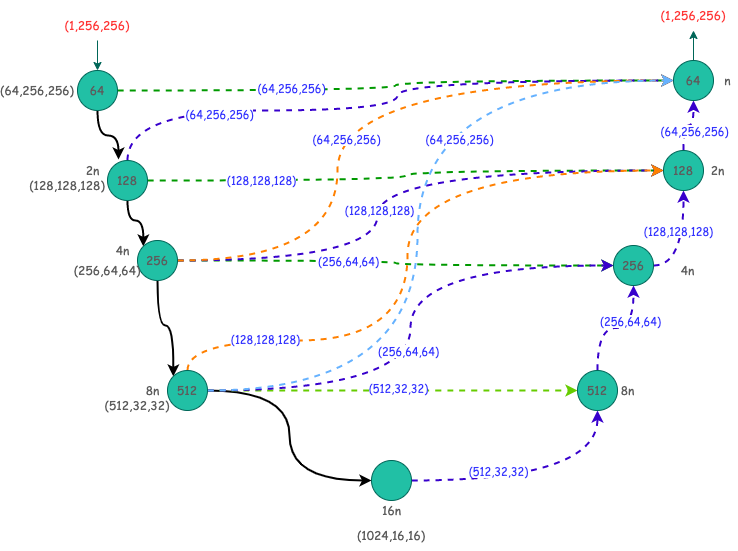

The diagram above was exported from draw.io. Its source (the exported page's mxGraphModel, read from the mxfile embedded in the PNG):
<mxGraphModel dx="946" dy="701" grid="1" gridSize="10" guides="1" tooltips="1" connect="1" arrows="1" fold="1" page="1" pageScale="1" pageWidth="827" pageHeight="1169" math="0" shadow="0">
  <root>
    <mxCell id="0" />
    <mxCell id="1" parent="0" />
    <mxCell id="5p1Rdo96PIyEQocM1NqE-85" style="edgeStyle=orthogonalEdgeStyle;curved=1;orthogonalLoop=1;jettySize=auto;html=1;entryX=0.5;entryY=0;entryDx=0;entryDy=0;fontFamily=Comic Sans MS;fontColor=#5C5C5C;strokeColor=#006658;" edge="1" parent="1" source="5p1Rdo96PIyEQocM1NqE-1" target="5p1Rdo96PIyEQocM1NqE-3">
      <mxGeometry relative="1" as="geometry" />
    </mxCell>
    <mxCell id="5p1Rdo96PIyEQocM1NqE-1" value="&lt;font color=&quot;#ff3333&quot;&gt;(1,256,256)&lt;/font&gt;" style="text;html=1;strokeColor=none;fillColor=none;align=center;verticalAlign=middle;whiteSpace=wrap;rounded=0;fontFamily=Comic Sans MS;fontColor=#5C5C5C;" vertex="1" parent="1">
      <mxGeometry x="90" y="20" width="60" height="30" as="geometry" />
    </mxCell>
    <mxCell id="5p1Rdo96PIyEQocM1NqE-21" style="edgeStyle=orthogonalEdgeStyle;curved=1;orthogonalLoop=1;jettySize=auto;html=1;entryX=0.275;entryY=-0.025;entryDx=0;entryDy=0;entryPerimeter=0;fontFamily=Comic Sans MS;fontColor=#5C5C5C;fillColor=#21C0A5;strokeColor=#000000;strokeWidth=2;" edge="1" parent="1" source="5p1Rdo96PIyEQocM1NqE-3" target="5p1Rdo96PIyEQocM1NqE-4">
      <mxGeometry relative="1" as="geometry" />
    </mxCell>
    <mxCell id="5p1Rdo96PIyEQocM1NqE-70" style="edgeStyle=orthogonalEdgeStyle;curved=1;orthogonalLoop=1;jettySize=auto;html=1;fontFamily=Comic Sans MS;fontColor=#5C5C5C;strokeColor=#009900;dashed=1;strokeWidth=2;" edge="1" parent="1" source="5p1Rdo96PIyEQocM1NqE-3" target="5p1Rdo96PIyEQocM1NqE-14">
      <mxGeometry relative="1" as="geometry" />
    </mxCell>
    <mxCell id="5p1Rdo96PIyEQocM1NqE-71" value="(64,256,256)" style="edgeLabel;html=1;align=center;verticalAlign=middle;resizable=0;points=[];fontFamily=Comic Sans MS;fontColor=#3333FF;" vertex="1" connectable="0" parent="5p1Rdo96PIyEQocM1NqE-70">
      <mxGeometry x="-0.3887" y="3" relative="1" as="geometry">
        <mxPoint as="offset" />
      </mxGeometry>
    </mxCell>
    <mxCell id="5p1Rdo96PIyEQocM1NqE-3" value="64" style="ellipse;whiteSpace=wrap;html=1;aspect=fixed;fontFamily=Comic Sans MS;fillColor=#21C0A5;strokeColor=#006658;fontColor=#5C5C5C;" vertex="1" parent="1">
      <mxGeometry x="100" y="80" width="40" height="40" as="geometry" />
    </mxCell>
    <mxCell id="5p1Rdo96PIyEQocM1NqE-22" style="edgeStyle=orthogonalEdgeStyle;curved=1;orthogonalLoop=1;jettySize=auto;html=1;entryX=0;entryY=0;entryDx=0;entryDy=0;fontFamily=Comic Sans MS;fontColor=#5C5C5C;fillColor=#21C0A5;strokeColor=#000000;strokeWidth=2;" edge="1" parent="1" source="5p1Rdo96PIyEQocM1NqE-4" target="5p1Rdo96PIyEQocM1NqE-5">
      <mxGeometry relative="1" as="geometry" />
    </mxCell>
    <mxCell id="5p1Rdo96PIyEQocM1NqE-61" style="edgeStyle=orthogonalEdgeStyle;curved=1;orthogonalLoop=1;jettySize=auto;html=1;entryX=0;entryY=0.5;entryDx=0;entryDy=0;fontFamily=Comic Sans MS;fontColor=#5C5C5C;strokeColor=#009900;dashed=1;strokeWidth=2;" edge="1" parent="1" source="5p1Rdo96PIyEQocM1NqE-4" target="5p1Rdo96PIyEQocM1NqE-13">
      <mxGeometry relative="1" as="geometry" />
    </mxCell>
    <mxCell id="5p1Rdo96PIyEQocM1NqE-64" value="(128,128,128)" style="edgeLabel;html=1;align=center;verticalAlign=middle;resizable=0;points=[];fontFamily=Comic Sans MS;fontColor=#3333FF;" vertex="1" connectable="0" parent="5p1Rdo96PIyEQocM1NqE-61">
      <mxGeometry x="-0.5703" y="1" relative="1" as="geometry">
        <mxPoint as="offset" />
      </mxGeometry>
    </mxCell>
    <mxCell id="5p1Rdo96PIyEQocM1NqE-69" style="edgeStyle=orthogonalEdgeStyle;curved=1;orthogonalLoop=1;jettySize=auto;html=1;entryX=0;entryY=0.5;entryDx=0;entryDy=0;fontFamily=Comic Sans MS;fontColor=#5C5C5C;strokeColor=#3700CC;dashed=1;strokeWidth=2;fillColor=#6a00ff;" edge="1" parent="1" source="5p1Rdo96PIyEQocM1NqE-4" target="5p1Rdo96PIyEQocM1NqE-14">
      <mxGeometry relative="1" as="geometry">
        <Array as="points">
          <mxPoint x="150" y="120" />
          <mxPoint x="420" y="120" />
          <mxPoint x="420" y="90" />
        </Array>
      </mxGeometry>
    </mxCell>
    <mxCell id="5p1Rdo96PIyEQocM1NqE-74" value="(64,256,256)" style="edgeLabel;html=1;align=center;verticalAlign=middle;resizable=0;points=[];fontFamily=Comic Sans MS;fontColor=#3333FF;" vertex="1" connectable="0" parent="5p1Rdo96PIyEQocM1NqE-69">
      <mxGeometry x="-0.5495" y="-3" relative="1" as="geometry">
        <mxPoint as="offset" />
      </mxGeometry>
    </mxCell>
    <mxCell id="5p1Rdo96PIyEQocM1NqE-4" value="128" style="ellipse;whiteSpace=wrap;html=1;aspect=fixed;fontFamily=Comic Sans MS;fillColor=#21C0A5;strokeColor=#006658;fontColor=#5C5C5C;" vertex="1" parent="1">
      <mxGeometry x="130" y="170" width="40" height="40" as="geometry" />
    </mxCell>
    <mxCell id="5p1Rdo96PIyEQocM1NqE-23" style="edgeStyle=orthogonalEdgeStyle;curved=1;orthogonalLoop=1;jettySize=auto;html=1;entryX=0;entryY=0;entryDx=0;entryDy=0;fontFamily=Comic Sans MS;fontColor=#5C5C5C;fillColor=#21C0A5;strokeColor=#000000;strokeWidth=2;" edge="1" parent="1" source="5p1Rdo96PIyEQocM1NqE-5" target="5p1Rdo96PIyEQocM1NqE-6">
      <mxGeometry relative="1" as="geometry" />
    </mxCell>
    <mxCell id="5p1Rdo96PIyEQocM1NqE-47" style="edgeStyle=orthogonalEdgeStyle;curved=1;orthogonalLoop=1;jettySize=auto;html=1;entryX=0;entryY=0.5;entryDx=0;entryDy=0;fontFamily=Comic Sans MS;fontColor=#5C5C5C;strokeColor=#009900;strokeWidth=2;dashed=1;" edge="1" parent="1" source="5p1Rdo96PIyEQocM1NqE-5" target="5p1Rdo96PIyEQocM1NqE-12">
      <mxGeometry relative="1" as="geometry" />
    </mxCell>
    <mxCell id="5p1Rdo96PIyEQocM1NqE-56" value="(256,64,64)" style="edgeLabel;html=1;align=center;verticalAlign=middle;resizable=0;points=[];fontFamily=Comic Sans MS;fontColor=#3333FF;" vertex="1" connectable="0" parent="5p1Rdo96PIyEQocM1NqE-47">
      <mxGeometry x="-0.3379" relative="1" as="geometry">
        <mxPoint x="24" as="offset" />
      </mxGeometry>
    </mxCell>
    <mxCell id="5p1Rdo96PIyEQocM1NqE-60" style="edgeStyle=orthogonalEdgeStyle;curved=1;orthogonalLoop=1;jettySize=auto;html=1;entryX=0;entryY=0.5;entryDx=0;entryDy=0;fontFamily=Comic Sans MS;fontColor=#5C5C5C;strokeColor=#3700CC;fillColor=#6a00ff;strokeWidth=2;dashed=1;" edge="1" parent="1" source="5p1Rdo96PIyEQocM1NqE-5" target="5p1Rdo96PIyEQocM1NqE-13">
      <mxGeometry relative="1" as="geometry">
        <Array as="points">
          <mxPoint x="400" y="270" />
          <mxPoint x="400" y="180" />
        </Array>
      </mxGeometry>
    </mxCell>
    <mxCell id="5p1Rdo96PIyEQocM1NqE-63" value="(128,128,128)" style="edgeLabel;html=1;align=center;verticalAlign=middle;resizable=0;points=[];fontFamily=Comic Sans MS;fontColor=#3333FF;" vertex="1" connectable="0" parent="5p1Rdo96PIyEQocM1NqE-60">
      <mxGeometry x="-0.1285" y="-1" relative="1" as="geometry">
        <mxPoint as="offset" />
      </mxGeometry>
    </mxCell>
    <mxCell id="5p1Rdo96PIyEQocM1NqE-68" style="edgeStyle=orthogonalEdgeStyle;curved=1;orthogonalLoop=1;jettySize=auto;html=1;entryX=0;entryY=0.5;entryDx=0;entryDy=0;fontFamily=Comic Sans MS;fontColor=#5C5C5C;strokeColor=#FF8000;dashed=1;strokeWidth=2;" edge="1" parent="1" source="5p1Rdo96PIyEQocM1NqE-5" target="5p1Rdo96PIyEQocM1NqE-14">
      <mxGeometry relative="1" as="geometry">
        <Array as="points">
          <mxPoint x="360" y="270" />
          <mxPoint x="360" y="90" />
        </Array>
      </mxGeometry>
    </mxCell>
    <mxCell id="5p1Rdo96PIyEQocM1NqE-73" value="(64,256,256)" style="edgeLabel;html=1;align=center;verticalAlign=middle;resizable=0;points=[];fontFamily=Comic Sans MS;fontColor=#3333FF;" vertex="1" connectable="0" parent="5p1Rdo96PIyEQocM1NqE-68">
      <mxGeometry x="-0.1657" y="-8" relative="1" as="geometry">
        <mxPoint as="offset" />
      </mxGeometry>
    </mxCell>
    <mxCell id="5p1Rdo96PIyEQocM1NqE-5" value="256" style="ellipse;whiteSpace=wrap;html=1;aspect=fixed;fontFamily=Comic Sans MS;fillColor=#21C0A5;strokeColor=#006658;fontColor=#5C5C5C;" vertex="1" parent="1">
      <mxGeometry x="160" y="250" width="40" height="40" as="geometry" />
    </mxCell>
    <mxCell id="5p1Rdo96PIyEQocM1NqE-26" style="edgeStyle=orthogonalEdgeStyle;curved=1;orthogonalLoop=1;jettySize=auto;html=1;entryX=0;entryY=0.5;entryDx=0;entryDy=0;fontFamily=Comic Sans MS;fontColor=#5C5C5C;fillColor=#21C0A5;strokeColor=#000000;strokeWidth=2;" edge="1" parent="1" source="5p1Rdo96PIyEQocM1NqE-6" target="5p1Rdo96PIyEQocM1NqE-7">
      <mxGeometry relative="1" as="geometry" />
    </mxCell>
    <mxCell id="5p1Rdo96PIyEQocM1NqE-41" style="edgeStyle=orthogonalEdgeStyle;curved=1;orthogonalLoop=1;jettySize=auto;html=1;entryX=0;entryY=0.5;entryDx=0;entryDy=0;fontFamily=Comic Sans MS;fontColor=#5C5C5C;strokeColor=#66CC00;fillColor=#60a917;strokeWidth=2;dashed=1;" edge="1" parent="1" source="5p1Rdo96PIyEQocM1NqE-6" target="5p1Rdo96PIyEQocM1NqE-11">
      <mxGeometry relative="1" as="geometry" />
    </mxCell>
    <mxCell id="5p1Rdo96PIyEQocM1NqE-42" value="(512,32,32)" style="edgeLabel;html=1;align=center;verticalAlign=middle;resizable=0;points=[];fontFamily=Comic Sans MS;fontColor=#3333FF;" vertex="1" connectable="0" parent="5p1Rdo96PIyEQocM1NqE-41">
      <mxGeometry x="0.0293" y="3" relative="1" as="geometry">
        <mxPoint as="offset" />
      </mxGeometry>
    </mxCell>
    <mxCell id="5p1Rdo96PIyEQocM1NqE-46" style="edgeStyle=orthogonalEdgeStyle;curved=1;orthogonalLoop=1;jettySize=auto;html=1;entryX=0;entryY=0.5;entryDx=0;entryDy=0;fontFamily=Comic Sans MS;fontColor=#5C5C5C;strokeColor=#3700CC;fillColor=#6a00ff;strokeWidth=2;dashed=1;" edge="1" parent="1" source="5p1Rdo96PIyEQocM1NqE-6" target="5p1Rdo96PIyEQocM1NqE-12">
      <mxGeometry relative="1" as="geometry" />
    </mxCell>
    <mxCell id="5p1Rdo96PIyEQocM1NqE-48" value="(256,64,64)" style="edgeLabel;html=1;align=center;verticalAlign=middle;resizable=0;points=[];fontFamily=Comic Sans MS;fontColor=#3333FF;" vertex="1" connectable="0" parent="5p1Rdo96PIyEQocM1NqE-46">
      <mxGeometry x="-0.0169" y="1" relative="1" as="geometry">
        <mxPoint x="-2" y="18" as="offset" />
      </mxGeometry>
    </mxCell>
    <mxCell id="5p1Rdo96PIyEQocM1NqE-59" style="edgeStyle=orthogonalEdgeStyle;curved=1;orthogonalLoop=1;jettySize=auto;html=1;entryX=0;entryY=0.5;entryDx=0;entryDy=0;fontFamily=Comic Sans MS;fontColor=#5C5C5C;strokeColor=#FF8000;fillColor=#1ba1e2;strokeWidth=2;dashed=1;" edge="1" parent="1" source="5p1Rdo96PIyEQocM1NqE-6" target="5p1Rdo96PIyEQocM1NqE-13">
      <mxGeometry relative="1" as="geometry">
        <Array as="points">
          <mxPoint x="210" y="350" />
          <mxPoint x="430" y="350" />
          <mxPoint x="430" y="180" />
        </Array>
      </mxGeometry>
    </mxCell>
    <mxCell id="5p1Rdo96PIyEQocM1NqE-62" value="(128,128,128)" style="edgeLabel;html=1;align=center;verticalAlign=middle;resizable=0;points=[];fontFamily=Comic Sans MS;fontColor=#3333FF;" vertex="1" connectable="0" parent="5p1Rdo96PIyEQocM1NqE-59">
      <mxGeometry x="-0.6834" y="2" relative="1" as="geometry">
        <mxPoint as="offset" />
      </mxGeometry>
    </mxCell>
    <mxCell id="5p1Rdo96PIyEQocM1NqE-67" style="edgeStyle=orthogonalEdgeStyle;curved=1;orthogonalLoop=1;jettySize=auto;html=1;entryX=0;entryY=0.5;entryDx=0;entryDy=0;fontFamily=Comic Sans MS;fontColor=#5C5C5C;fillColor=#21C0A5;strokeColor=#66B2FF;strokeWidth=2;dashed=1;" edge="1" parent="1" source="5p1Rdo96PIyEQocM1NqE-6" target="5p1Rdo96PIyEQocM1NqE-14">
      <mxGeometry relative="1" as="geometry">
        <Array as="points">
          <mxPoint x="440" y="400" />
          <mxPoint x="440" y="90" />
        </Array>
      </mxGeometry>
    </mxCell>
    <mxCell id="5p1Rdo96PIyEQocM1NqE-84" value="(64,256,256)" style="edgeLabel;html=1;align=center;verticalAlign=middle;resizable=0;points=[];fontFamily=Comic Sans MS;fontColor=#3333FF;" vertex="1" connectable="0" parent="5p1Rdo96PIyEQocM1NqE-67">
      <mxGeometry x="0.1907" y="-41" relative="1" as="geometry">
        <mxPoint as="offset" />
      </mxGeometry>
    </mxCell>
    <mxCell id="5p1Rdo96PIyEQocM1NqE-6" value="512" style="ellipse;whiteSpace=wrap;html=1;aspect=fixed;fontFamily=Comic Sans MS;fillColor=#21C0A5;strokeColor=#006658;fontColor=#5C5C5C;" vertex="1" parent="1">
      <mxGeometry x="190" y="380" width="40" height="40" as="geometry" />
    </mxCell>
    <mxCell id="5p1Rdo96PIyEQocM1NqE-38" style="edgeStyle=orthogonalEdgeStyle;curved=1;orthogonalLoop=1;jettySize=auto;html=1;entryX=0.5;entryY=1;entryDx=0;entryDy=0;fontFamily=Comic Sans MS;fontColor=#5C5C5C;fillColor=#6a00ff;strokeColor=#3700CC;dashed=1;strokeWidth=2;" edge="1" parent="1" source="5p1Rdo96PIyEQocM1NqE-7" target="5p1Rdo96PIyEQocM1NqE-11">
      <mxGeometry relative="1" as="geometry" />
    </mxCell>
    <mxCell id="5p1Rdo96PIyEQocM1NqE-39" value="(512,32,32)" style="edgeLabel;html=1;align=center;verticalAlign=middle;resizable=0;points=[];fontFamily=Comic Sans MS;fontColor=#3333FF;" vertex="1" connectable="0" parent="5p1Rdo96PIyEQocM1NqE-38">
      <mxGeometry x="-0.209" y="18" relative="1" as="geometry">
        <mxPoint x="-15" y="8" as="offset" />
      </mxGeometry>
    </mxCell>
    <mxCell id="5p1Rdo96PIyEQocM1NqE-7" value="" style="ellipse;whiteSpace=wrap;html=1;aspect=fixed;fontFamily=Comic Sans MS;fillColor=#21C0A5;strokeColor=#006658;fontColor=#5C5C5C;" vertex="1" parent="1">
      <mxGeometry x="394" y="470" width="40" height="40" as="geometry" />
    </mxCell>
    <mxCell id="5p1Rdo96PIyEQocM1NqE-43" style="edgeStyle=orthogonalEdgeStyle;curved=1;orthogonalLoop=1;jettySize=auto;html=1;entryX=0.5;entryY=1;entryDx=0;entryDy=0;fontFamily=Comic Sans MS;fontColor=#5C5C5C;fillColor=#6a00ff;strokeColor=#3700CC;dashed=1;strokeWidth=2;" edge="1" parent="1" source="5p1Rdo96PIyEQocM1NqE-11" target="5p1Rdo96PIyEQocM1NqE-12">
      <mxGeometry relative="1" as="geometry" />
    </mxCell>
    <mxCell id="5p1Rdo96PIyEQocM1NqE-76" value="(256,64,64)" style="edgeLabel;html=1;align=center;verticalAlign=middle;resizable=0;points=[];fontFamily=Comic Sans MS;fontColor=#3333FF;" vertex="1" connectable="0" parent="5p1Rdo96PIyEQocM1NqE-43">
      <mxGeometry x="0.4215" y="4" relative="1" as="geometry">
        <mxPoint as="offset" />
      </mxGeometry>
    </mxCell>
    <mxCell id="5p1Rdo96PIyEQocM1NqE-11" value="512" style="ellipse;whiteSpace=wrap;html=1;aspect=fixed;fontFamily=Comic Sans MS;fillColor=#21C0A5;strokeColor=#006658;fontColor=#5C5C5C;" vertex="1" parent="1">
      <mxGeometry x="600" y="380" width="40" height="40" as="geometry" />
    </mxCell>
    <mxCell id="5p1Rdo96PIyEQocM1NqE-57" style="edgeStyle=orthogonalEdgeStyle;curved=1;orthogonalLoop=1;jettySize=auto;html=1;entryX=0.5;entryY=1;entryDx=0;entryDy=0;fontFamily=Comic Sans MS;fontColor=#5C5C5C;fillColor=#6a00ff;strokeColor=#3700CC;strokeWidth=2;dashed=1;" edge="1" parent="1" source="5p1Rdo96PIyEQocM1NqE-12" target="5p1Rdo96PIyEQocM1NqE-13">
      <mxGeometry relative="1" as="geometry" />
    </mxCell>
    <mxCell id="5p1Rdo96PIyEQocM1NqE-58" value="(128,128,128)" style="edgeLabel;html=1;align=center;verticalAlign=middle;resizable=0;points=[];fontFamily=Comic Sans MS;fontColor=#3333FF;" vertex="1" connectable="0" parent="5p1Rdo96PIyEQocM1NqE-57">
      <mxGeometry x="0.2762" y="4" relative="1" as="geometry">
        <mxPoint x="-2" y="2" as="offset" />
      </mxGeometry>
    </mxCell>
    <mxCell id="5p1Rdo96PIyEQocM1NqE-12" value="256" style="ellipse;whiteSpace=wrap;html=1;aspect=fixed;fontFamily=Comic Sans MS;fillColor=#21C0A5;strokeColor=#006658;fontColor=#5C5C5C;" vertex="1" parent="1">
      <mxGeometry x="636" y="255" width="40" height="40" as="geometry" />
    </mxCell>
    <mxCell id="5p1Rdo96PIyEQocM1NqE-65" style="edgeStyle=orthogonalEdgeStyle;curved=1;orthogonalLoop=1;jettySize=auto;html=1;entryX=0.5;entryY=1;entryDx=0;entryDy=0;fontFamily=Comic Sans MS;fontColor=#5C5C5C;strokeColor=#3700CC;strokeWidth=2;dashed=1;fillColor=#6a00ff;" edge="1" parent="1" source="5p1Rdo96PIyEQocM1NqE-13" target="5p1Rdo96PIyEQocM1NqE-14">
      <mxGeometry relative="1" as="geometry" />
    </mxCell>
    <mxCell id="5p1Rdo96PIyEQocM1NqE-66" value="(64,256,256)" style="edgeLabel;html=1;align=center;verticalAlign=middle;resizable=0;points=[];fontFamily=Comic Sans MS;fontColor=#3333FF;" vertex="1" connectable="0" parent="5p1Rdo96PIyEQocM1NqE-65">
      <mxGeometry y="-4" relative="1" as="geometry">
        <mxPoint x="5" y="1" as="offset" />
      </mxGeometry>
    </mxCell>
    <mxCell id="5p1Rdo96PIyEQocM1NqE-13" value="128" style="ellipse;whiteSpace=wrap;html=1;aspect=fixed;fontFamily=Comic Sans MS;fillColor=#21C0A5;strokeColor=#006658;fontColor=#5C5C5C;" vertex="1" parent="1">
      <mxGeometry x="686" y="160" width="40" height="40" as="geometry" />
    </mxCell>
    <mxCell id="5p1Rdo96PIyEQocM1NqE-83" style="edgeStyle=orthogonalEdgeStyle;curved=1;orthogonalLoop=1;jettySize=auto;html=1;entryX=0.5;entryY=1;entryDx=0;entryDy=0;fontFamily=Comic Sans MS;fontColor=#5C5C5C;strokeColor=#006658;" edge="1" parent="1" source="5p1Rdo96PIyEQocM1NqE-14" target="5p1Rdo96PIyEQocM1NqE-32">
      <mxGeometry relative="1" as="geometry" />
    </mxCell>
    <mxCell id="5p1Rdo96PIyEQocM1NqE-14" value="64" style="ellipse;whiteSpace=wrap;html=1;aspect=fixed;fontFamily=Comic Sans MS;fillColor=#21C0A5;strokeColor=#006658;fontColor=#5C5C5C;" vertex="1" parent="1">
      <mxGeometry x="696" y="70" width="40" height="40" as="geometry" />
    </mxCell>
    <mxCell id="5p1Rdo96PIyEQocM1NqE-27" value="(64,256,256)" style="text;html=1;strokeColor=none;fillColor=none;align=center;verticalAlign=middle;whiteSpace=wrap;rounded=0;fontFamily=Comic Sans MS;fontColor=#5C5C5C;" vertex="1" parent="1">
      <mxGeometry x="30" y="85" width="60" height="30" as="geometry" />
    </mxCell>
    <mxCell id="5p1Rdo96PIyEQocM1NqE-28" value="(128,128,128)" style="text;html=1;strokeColor=none;fillColor=none;align=center;verticalAlign=middle;whiteSpace=wrap;rounded=0;fontFamily=Comic Sans MS;fontColor=#5C5C5C;" vertex="1" parent="1">
      <mxGeometry x="60" y="180" width="60" height="30" as="geometry" />
    </mxCell>
    <mxCell id="5p1Rdo96PIyEQocM1NqE-29" value="(256,64,64)" style="text;html=1;strokeColor=none;fillColor=none;align=center;verticalAlign=middle;whiteSpace=wrap;rounded=0;fontFamily=Comic Sans MS;fontColor=#5C5C5C;" vertex="1" parent="1">
      <mxGeometry x="100" y="265" width="60" height="30" as="geometry" />
    </mxCell>
    <mxCell id="5p1Rdo96PIyEQocM1NqE-30" value="(512,32,32)" style="text;html=1;strokeColor=none;fillColor=none;align=center;verticalAlign=middle;whiteSpace=wrap;rounded=0;fontFamily=Comic Sans MS;fontColor=#5C5C5C;" vertex="1" parent="1">
      <mxGeometry x="130" y="400" width="60" height="30" as="geometry" />
    </mxCell>
    <mxCell id="5p1Rdo96PIyEQocM1NqE-31" value="(1024,16,16)" style="text;html=1;strokeColor=none;fillColor=none;align=center;verticalAlign=middle;whiteSpace=wrap;rounded=0;fontFamily=Comic Sans MS;fontColor=#5C5C5C;" vertex="1" parent="1">
      <mxGeometry x="384" y="530" width="60" height="30" as="geometry" />
    </mxCell>
    <mxCell id="5p1Rdo96PIyEQocM1NqE-32" value="&lt;font color=&quot;#ff3333&quot;&gt;(1,256,256)&lt;/font&gt;" style="text;html=1;strokeColor=none;fillColor=none;align=center;verticalAlign=middle;whiteSpace=wrap;rounded=0;fontFamily=Comic Sans MS;fontColor=#5C5C5C;" vertex="1" parent="1">
      <mxGeometry x="686" y="10" width="60" height="30" as="geometry" />
    </mxCell>
    <mxCell id="5p1Rdo96PIyEQocM1NqE-86" value="8n" style="text;html=1;align=center;verticalAlign=middle;resizable=0;points=[];autosize=1;strokeColor=none;fillColor=none;fontFamily=Comic Sans MS;fontColor=#5C5C5C;" vertex="1" parent="1">
      <mxGeometry x="635" y="390" width="30" height="20" as="geometry" />
    </mxCell>
    <mxCell id="5p1Rdo96PIyEQocM1NqE-87" value="4n" style="text;html=1;align=center;verticalAlign=middle;resizable=0;points=[];autosize=1;strokeColor=none;fillColor=none;fontFamily=Comic Sans MS;fontColor=#5C5C5C;" vertex="1" parent="1">
      <mxGeometry x="695" y="270" width="30" height="20" as="geometry" />
    </mxCell>
    <mxCell id="5p1Rdo96PIyEQocM1NqE-88" value="2n" style="text;html=1;align=center;verticalAlign=middle;resizable=0;points=[];autosize=1;strokeColor=none;fillColor=none;fontFamily=Comic Sans MS;fontColor=#5C5C5C;" vertex="1" parent="1">
      <mxGeometry x="725" y="170" width="30" height="20" as="geometry" />
    </mxCell>
    <mxCell id="5p1Rdo96PIyEQocM1NqE-89" value="n" style="text;html=1;align=center;verticalAlign=middle;resizable=0;points=[];autosize=1;strokeColor=none;fillColor=none;fontFamily=Comic Sans MS;fontColor=#5C5C5C;" vertex="1" parent="1">
      <mxGeometry x="740" y="80" width="20" height="20" as="geometry" />
    </mxCell>
    <mxCell id="5p1Rdo96PIyEQocM1NqE-90" value="8n" style="text;html=1;align=center;verticalAlign=middle;resizable=0;points=[];autosize=1;strokeColor=none;fillColor=none;fontFamily=Comic Sans MS;fontColor=#5C5C5C;" vertex="1" parent="1">
      <mxGeometry x="160" y="390" width="30" height="20" as="geometry" />
    </mxCell>
    <mxCell id="5p1Rdo96PIyEQocM1NqE-91" value="4n" style="text;html=1;align=center;verticalAlign=middle;resizable=0;points=[];autosize=1;strokeColor=none;fillColor=none;fontFamily=Comic Sans MS;fontColor=#5C5C5C;" vertex="1" parent="1">
      <mxGeometry x="130" y="250" width="30" height="20" as="geometry" />
    </mxCell>
    <mxCell id="5p1Rdo96PIyEQocM1NqE-92" value="2n" style="text;html=1;align=center;verticalAlign=middle;resizable=0;points=[];autosize=1;strokeColor=none;fillColor=none;fontFamily=Comic Sans MS;fontColor=#5C5C5C;" vertex="1" parent="1">
      <mxGeometry x="100" y="170" width="30" height="20" as="geometry" />
    </mxCell>
    <mxCell id="5p1Rdo96PIyEQocM1NqE-93" value="&lt;font face=&quot;Comic Sans MS&quot;&gt;16n&lt;/font&gt;" style="text;html=1;align=center;verticalAlign=middle;resizable=0;points=[];autosize=1;strokeColor=none;fillColor=none;fontColor=#5C5C5C;" vertex="1" parent="1">
      <mxGeometry x="399" y="510" width="30" height="20" as="geometry" />
    </mxCell>
  </root>
</mxGraphModel>